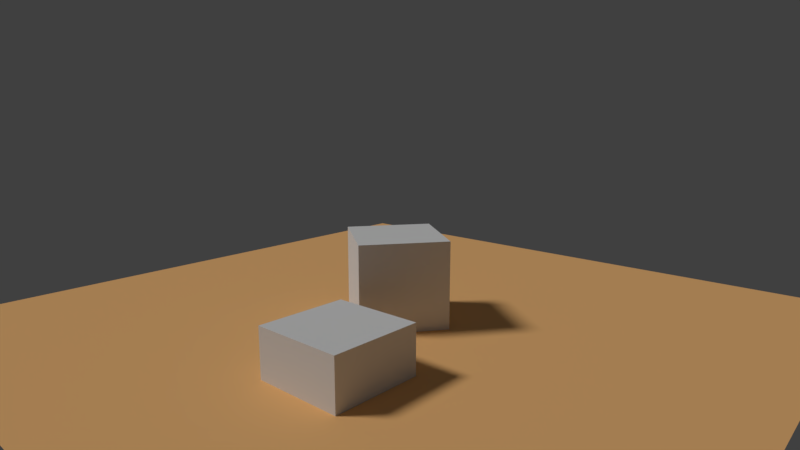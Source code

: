 # Source: Utils_Template.blend  (saved by Blender 2.79.1; exported with 4.5.12 LTS)
import bpy
from mathutils import Matrix  # noqa: F401  (used for matrix-valued properties, if any)

bpy.ops.wm.read_factory_settings(use_empty=True)
scene = bpy.context.scene
scene.name = 'Scene'

# ---- collections
col_collection_1 = bpy.data.collections.new('Collection 1'); scene.collection.children.link(col_collection_1)

# ---- materials (node trees are filled in below, after node groups)
mat_button = bpy.data.materials.new('Button')
mat_button.alpha_threshold = 0.0
mat_button.use_transparent_shadow = False
mat_button.roughness = 0.5
mat_material = bpy.data.materials.new('Material')
mat_material.alpha_threshold = 0.0
mat_material.use_transparent_shadow = False
mat_material.roughness = 0.5
mat_material.line_color = (0.0, 0.0, 0.0, 1.0)
mat_testground1 = bpy.data.materials.new('TestGround1')
mat_testground1.alpha_threshold = 0.0
mat_testground1.use_transparent_shadow = False
mat_testground1.diffuse_color = (1.0, 0.5584, 0.2234, 1.0)
mat_testground1.roughness = 0.5

# ---- material node trees

# ---- world
world_world = bpy.data.worlds.new('World'); scene.world = world_world
world_world.color = (0.05088, 0.05088, 0.05088)
world_world.use_sun_shadow = False
world_world.sun_shadow_jitter_overblur = 0.0
world_world.cycles.sampling_method = 'MANUAL'

# ---- cameras
cam_camera_001 = bpy.data.cameras.new('Camera.001')
cam_camera_001.type = 'ORTHO'
cam_camera_001.clip_end = 100.0
cam_camera_001.lens = 25.0
cam_camera_001.sensor_width = 32.0
cam_camera_001.sensor_height = 18.0
cam_camera_001.ortho_scale = 31.61
cam_camera_001.dof.focus_distance = 0.0
cam_camera_001.dof.aperture_fstop = 128.0
cam_camera = bpy.data.cameras.new('Camera')
cam_camera.clip_end = 100.0
cam_camera.lens = 25.0
cam_camera.sensor_width = 32.0
cam_camera.sensor_height = 18.0
cam_camera.ortho_scale = 7.314
cam_camera.dof.focus_distance = 0.0
cam_camera.dof.aperture_fstop = 128.0

# ---- lights
light_lamp_001 = bpy.data.lights.new('Lamp.001', 'SUN')
light_lamp_001.transmission_factor = 0.0
light_lamp_001.angle = 0.1993
light_lamp_001.energy = 1.32
light_lamp_001.shadow_buffer_clip_start = 1.001
light_lamp_001.shadow_soft_size = 0.1
light_lamp_001.shadow_cascade_max_distance = 1000.0

# ---- meshes
me_cube_001 = bpy.data.meshes.new('Cube.001')
me_cube_001.from_pydata([(-1.0, -1.0, -0.5382), (-1.0, -1.0, 0.5382), (-1.0, 1.0, -0.5382), (-1.0, 1.0, 0.5382), (1.0, -1.0, -0.5382), (1.0, -1.0, 0.5382), (1.0, 1.0, -0.5382), (1.0, 1.0, 0.5382)], [], [(0, 1, 3, 2), (2, 3, 7, 6), (6, 7, 5, 4), (4, 5, 1, 0), (2, 6, 4, 0), (7, 3, 1, 5)])
me_cube_001.materials.append(mat_button)
me_cube_001.use_remesh_preserve_volume = False
me_cube_001.use_remesh_preserve_attributes = False
me_cube_001.use_mirror_vertex_groups = False
me_cube_001.update()
me_cube = bpy.data.meshes.new('Cube')
me_cube.from_pydata([(1.0, 1.0, -1.0), (1.0, -1.0, -1.0), (-1.0, -1.0, -1.0), (-1.0, 1.0, -1.0), (1.0, 1.0, 1.0), (1.0, -1.0, 1.0), (-1.0, -1.0, 1.0), (-1.0, 1.0, 1.0)], [], [(0, 1, 2, 3), (4, 7, 6, 5), (0, 4, 5, 1), (1, 5, 6, 2), (2, 6, 7, 3), (4, 0, 3, 7)])
me_cube.materials.append(mat_material)
me_cube.use_remesh_preserve_volume = False
me_cube.use_remesh_preserve_attributes = False
me_cube.use_mirror_vertex_groups = False
me_cube.update()
me_plane_001 = bpy.data.meshes.new('Plane.001')
me_plane_001.from_pydata([(8.0, 8.0, 0.0), (-8.0, 8.0, 0.0), (8.0, -8.0, 0.0), (-8.0, -8.0, 0.0)], [], [(3, 2, 0, 1)])
_uv = me_plane_001.uv_layers.new(name='UVMap')
_uv.uv.foreach_set('vector', [0.5, 0.5, 8.5, 0.5, 8.5, 8.5, 0.5, 8.5])
me_plane_001.materials.append(mat_testground1)
me_plane_001.use_remesh_preserve_volume = False
me_plane_001.use_remesh_preserve_attributes = False
me_plane_001.use_mirror_vertex_groups = False
me_plane_001.update()

# ---- objects
ob_cube_001 = bpy.data.objects.new('Cube.001', me_cube_001)
ob_camera_001 = bpy.data.objects.new('Camera.001', cam_camera_001)
ob_empty_002 = bpy.data.objects.new('Empty.002', None)
ob_empty_001 = bpy.data.objects.new('Empty.001', None)
ob_empty = bpy.data.objects.new('Empty', None)
ob_cube = bpy.data.objects.new('Cube', me_cube)
ob_camera = bpy.data.objects.new('Camera', cam_camera)
ob_sun = bpy.data.objects.new('Sun', light_lamp_001)
ob_testground_001 = bpy.data.objects.new('TestGround.001', me_plane_001)

# ---- transforms, parenting, visibility, modifiers, constraints
ob_cube_001.location = (3.119, 1.397, 0.5034)
ob_cube_001.lineart.crease_threshold = 0.0
ob_camera_001.location = (-3.369, -8.525, 16.7)
ob_camera_001.lock_rotations_4d = False
ob_camera_001.empty_display_type = 'ARROWS'
ob_camera_001.color = (0.0, 0.0, 0.0, 0.0)
ob_camera_001.display_type = 'WIRE'
ob_camera_001.lineart.crease_threshold = 0.0
ob_empty_002.location = (3.008, 7.307, 4.411)
ob_empty_002.empty_display_type = 'CONE'
ob_empty_002.empty_image_offset = (0.0, 0.0)
ob_empty_002.lineart.crease_threshold = 0.0
ob_empty_001.location = (0.8245, -11.0, 3.531)
ob_empty_001.empty_display_type = 'CONE'
ob_empty_001.empty_image_offset = (0.0, 0.0)
ob_empty_001.lineart.crease_threshold = 0.0
ob_empty.location = (-1.242, 8.272, 3.644)
ob_empty.empty_display_type = 'CONE'
ob_empty.empty_image_offset = (0.0, 0.0)
ob_empty.lineart.crease_threshold = 0.0
ob_cube.location = (0.0, 0.0, 1.0)
ob_cube.rotation_euler = (0.0, -0.0, 0.9211)
ob_cube.lock_rotations_4d = False
ob_cube.empty_display_type = 'ARROWS'
ob_cube.lineart.crease_threshold = 0.0
ob_camera.location = (10.33, 9.339, 5.008)
ob_camera.rotation_euler = (1.372, -3.136e-05, 2.3)
ob_camera.lock_rotations_4d = False
ob_camera.empty_display_type = 'ARROWS'
ob_camera.color = (0.0, 0.0, 0.0, 0.0)
ob_camera.display_type = 'WIRE'
ob_camera.lineart.crease_threshold = 0.0
ob_sun.location = (7.002, -4.954, 9.017)
ob_sun.rotation_euler = (0.7149, 0.07908, 0.6277)
ob_sun.lock_rotations_4d = False
ob_sun.empty_display_type = 'ARROWS'
ob_sun.color = (0.0, 0.0, 0.0, 0.0)
ob_sun.hide_viewport = True
ob_sun.lineart.crease_threshold = 0.0
ob_testground_001.location = (0.0, 0.0, 0.0)
ob_testground_001.lineart.crease_threshold = 0.0

# ---- collection membership
col_collection_1.objects.link(ob_cube_001)
col_collection_1.objects.link(ob_camera_001)
col_collection_1.objects.link(ob_empty_002)
col_collection_1.objects.link(ob_empty_001)
col_collection_1.objects.link(ob_empty)
col_collection_1.objects.link(ob_cube)
col_collection_1.objects.link(ob_camera)
col_collection_1.objects.link(ob_sun)
col_collection_1.objects.link(ob_testground_001)

# ---- scene / render settings (as saved in the file)
scene.camera = ob_camera
scene.frame_start = 1; scene.frame_end = 250; scene.frame_set(1)
scene.render.engine = 'BLENDER_EEVEE_NEXT'
scene.render.resolution_percentage = 50
scene.render.dither_intensity = 0.0
scene.cycles.use_denoising = False
scene.cycles.samples = 128
scene.cycles.sampling_pattern = 'TABULATED_SOBOL'
scene.cycles.use_adaptive_sampling = False
scene.cycles.use_light_tree = False
scene.view_settings.view_transform = 'Standard'
bpy.context.view_layer.update()
